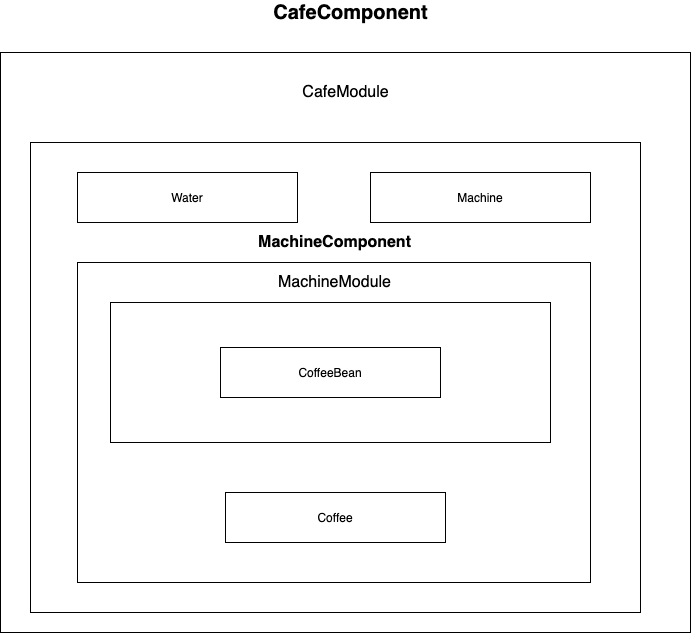

The diagram above was exported from draw.io. Its source (the exported page's mxGraphModel, read from the mxfile embedded in the PNG):
<mxGraphModel dx="1385" dy="852" grid="1" gridSize="10" guides="1" tooltips="1" connect="1" arrows="1" fold="1" page="1" pageScale="1" pageWidth="827" pageHeight="1169" math="0" shadow="0">
  <root>
    <mxCell id="0" />
    <mxCell id="1" parent="0" />
    <mxCell id="U7Nie_diwfRRriZiF1Ij-16" value="" style="rounded=0;whiteSpace=wrap;html=1;" vertex="1" parent="1">
      <mxGeometry x="350" y="410" width="690" height="580" as="geometry" />
    </mxCell>
    <mxCell id="U7Nie_diwfRRriZiF1Ij-17" value="" style="rounded=0;whiteSpace=wrap;html=1;" vertex="1" parent="1">
      <mxGeometry x="380" y="500" width="610" height="470" as="geometry" />
    </mxCell>
    <mxCell id="U7Nie_diwfRRriZiF1Ij-18" value="Water" style="rounded=0;whiteSpace=wrap;html=1;" vertex="1" parent="1">
      <mxGeometry x="427" y="530" width="220" height="50" as="geometry" />
    </mxCell>
    <mxCell id="U7Nie_diwfRRriZiF1Ij-19" value="Machine" style="rounded=0;whiteSpace=wrap;html=1;" vertex="1" parent="1">
      <mxGeometry x="720" y="530" width="220" height="50" as="geometry" />
    </mxCell>
    <mxCell id="U7Nie_diwfRRriZiF1Ij-20" value="" style="rounded=0;whiteSpace=wrap;html=1;" vertex="1" parent="1">
      <mxGeometry x="427" y="620" width="513" height="320" as="geometry" />
    </mxCell>
    <mxCell id="U7Nie_diwfRRriZiF1Ij-21" value="" style="rounded=0;whiteSpace=wrap;html=1;" vertex="1" parent="1">
      <mxGeometry x="460" y="660" width="440" height="140" as="geometry" />
    </mxCell>
    <mxCell id="U7Nie_diwfRRriZiF1Ij-22" value="CoffeeBean" style="rounded=0;whiteSpace=wrap;html=1;" vertex="1" parent="1">
      <mxGeometry x="570" y="705" width="220" height="50" as="geometry" />
    </mxCell>
    <mxCell id="U7Nie_diwfRRriZiF1Ij-23" value="Coffee" style="rounded=0;whiteSpace=wrap;html=1;" vertex="1" parent="1">
      <mxGeometry x="575" y="850" width="220" height="50" as="geometry" />
    </mxCell>
    <mxCell id="U7Nie_diwfRRriZiF1Ij-24" value="&lt;span style=&quot;font-size: 20px&quot;&gt;&lt;b&gt;CafeComponent&lt;/b&gt;&lt;/span&gt;" style="text;html=1;align=center;verticalAlign=middle;resizable=0;points=[];autosize=1;" vertex="1" parent="1">
      <mxGeometry x="615" y="360" width="170" height="20" as="geometry" />
    </mxCell>
    <mxCell id="U7Nie_diwfRRriZiF1Ij-25" value="&lt;font style=&quot;font-size: 16px&quot;&gt;CafeModule&lt;/font&gt;" style="text;html=1;align=center;verticalAlign=middle;resizable=0;points=[];autosize=1;" vertex="1" parent="1">
      <mxGeometry x="645" y="440" width="100" height="20" as="geometry" />
    </mxCell>
    <mxCell id="U7Nie_diwfRRriZiF1Ij-26" value="&lt;font style=&quot;font-size: 16px&quot;&gt;&lt;b&gt;MachineComponent&lt;/b&gt;&lt;/font&gt;" style="text;html=1;align=center;verticalAlign=middle;resizable=0;points=[];autosize=1;" vertex="1" parent="1">
      <mxGeometry x="598.5" y="590" width="170" height="20" as="geometry" />
    </mxCell>
    <mxCell id="U7Nie_diwfRRriZiF1Ij-27" value="&lt;font style=&quot;font-size: 16px&quot;&gt;MachineModule&lt;/font&gt;" style="text;html=1;align=center;verticalAlign=middle;resizable=0;points=[];autosize=1;" vertex="1" parent="1">
      <mxGeometry x="618.5" y="630" width="130" height="20" as="geometry" />
    </mxCell>
  </root>
</mxGraphModel>